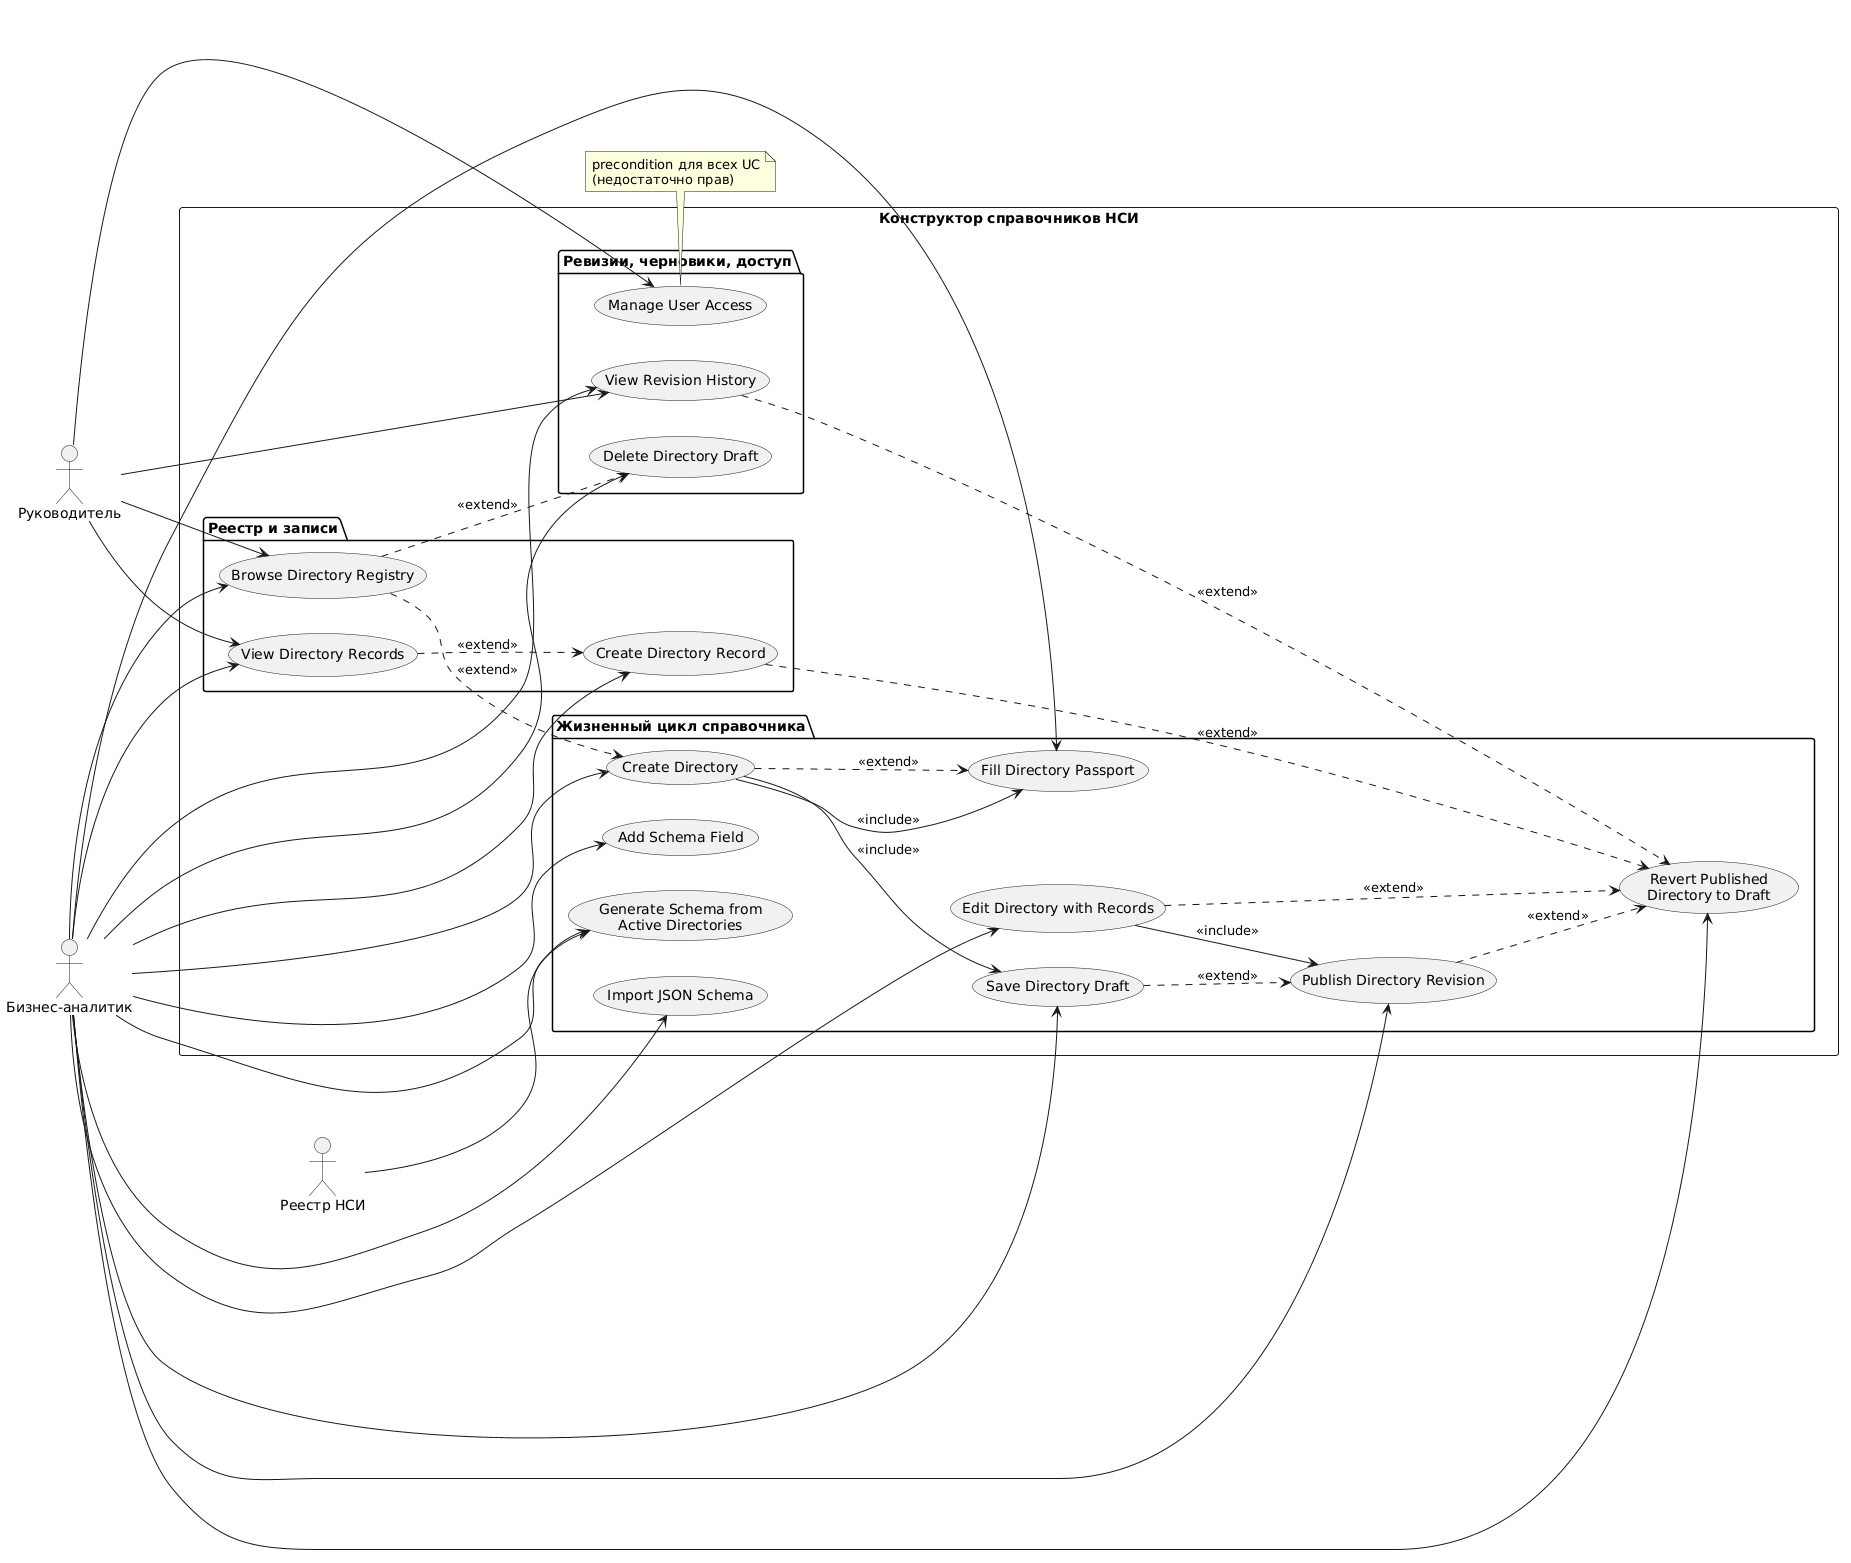

The diagram above was rendered by PlantUML. Its source (embedded in the PNG):
@startuml
left to right direction

actor "Бизнес-аналитик" as BA
actor "Руководитель" as RM
actor "Реестр НСИ" as Registry

rectangle "Конструктор справочников НСИ" {
  package "Жизненный цикл справочника" {
    usecase "Create Directory" as UC1
    usecase "Fill Directory Passport" as UC2
    usecase "Add Schema Field" as UC3
    usecase "Import JSON Schema" as UC4
    usecase "Generate Schema from\nActive Directories" as UC5
    usecase "Save Directory Draft" as UC6
    usecase "Publish Directory Revision" as UC7
    usecase "Revert Published\nDirectory to Draft" as UC8
    usecase "Edit Directory with Records" as UC9
  }
  package "Реестр и записи" {
    usecase "Browse Directory Registry" as UC10
    usecase "Create Directory Record" as UC11
    usecase "View Directory Records" as UC12
  }
  package "Ревизии, черновики, доступ" {
    usecase "Delete Directory Draft" as UC13
    usecase "View Revision History" as UC14
    usecase "Manage User Access" as UC15
  }
}

BA --> UC1
BA --> UC2
BA --> UC3
BA --> UC4
BA --> UC5
BA --> UC6
BA --> UC7
BA --> UC8
BA --> UC9
BA --> UC10
BA --> UC11
BA --> UC12
BA --> UC13
BA --> UC14

RM --> UC10
RM --> UC12
RM --> UC14
RM --> UC15

Registry --> UC5

UC1 --> UC2 : <<include>>
UC1 --> UC6 : <<include>>
UC10 ..> UC1 : <<extend>>
UC1 ..> UC2 : <<extend>>
UC6 ..> UC7 : <<extend>>
UC9 --> UC7 : <<include>>
UC9 ..> UC8 : <<extend>>
UC7 ..> UC8 : <<extend>>
UC12 ..> UC11 : <<extend>>
UC11 ..> UC8 : <<extend>>
UC10 ..> UC13 : <<extend>>
UC14 ..> UC8 : <<extend>>

note bottom of UC15
  precondition для всех UC
  (недостаточно прав)
end note
@enduml